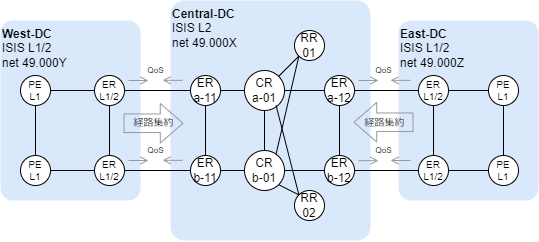

The diagram above was exported from draw.io. Its source (the exported page's mxGraphModel, read from the mxfile embedded in the PNG):
<mxGraphModel dx="979" dy="729" grid="1" gridSize="10" guides="1" tooltips="1" connect="1" arrows="1" fold="1" page="1" pageScale="1" pageWidth="827" pageHeight="1169" math="0" shadow="0">
  <root>
    <mxCell id="0" />
    <mxCell id="1" parent="0" />
    <mxCell id="736" value="&lt;b&gt;East-DC&lt;/b&gt;&lt;br&gt;ISIS L1/2&lt;br&gt;net 49.000Z" style="rounded=1;whiteSpace=wrap;html=1;arcSize=9;strokeColor=none;fillColor=#dae8fc;verticalAlign=top;align=left;" parent="1" vertex="1">
      <mxGeometry x="478" y="70" width="140" height="180" as="geometry" />
    </mxCell>
    <mxCell id="688" value="&lt;b&gt;Central-DC&lt;/b&gt;&lt;br&gt;ISIS L2&lt;br&gt;net 49.000X" style="rounded=1;whiteSpace=wrap;html=1;arcSize=7;strokeColor=none;fillColor=#dae8fc;align=left;verticalAlign=top;" parent="1" vertex="1">
      <mxGeometry x="250" y="50" width="200" height="240" as="geometry" />
    </mxCell>
    <mxCell id="686" value="CR&lt;br&gt;a-01" style="ellipse;whiteSpace=wrap;html=1;" parent="1" vertex="1">
      <mxGeometry x="324" y="120" width="40" height="40" as="geometry" />
    </mxCell>
    <mxCell id="687" value="CR&lt;br&gt;b-01" style="ellipse;whiteSpace=wrap;html=1;" parent="1" vertex="1">
      <mxGeometry x="324" y="200" width="40" height="40" as="geometry" />
    </mxCell>
    <mxCell id="705" value="&lt;b&gt;West-DC&lt;/b&gt;&lt;br&gt;ISIS L1/2&lt;br&gt;net 49.000Y" style="rounded=1;whiteSpace=wrap;html=1;arcSize=9;strokeColor=none;fillColor=#dae8fc;verticalAlign=top;align=left;" parent="1" vertex="1">
      <mxGeometry x="80" y="70" width="140" height="180" as="geometry" />
    </mxCell>
    <mxCell id="709" value="ER&lt;br style=&quot;font-size: 10px;&quot;&gt;L1/2" style="ellipse;whiteSpace=wrap;html=1;fontSize=10;" parent="1" vertex="1">
      <mxGeometry x="174" y="205" width="30" height="30" as="geometry" />
    </mxCell>
    <mxCell id="710" value="ER&lt;br style=&quot;font-size: 10px;&quot;&gt;L1/2" style="ellipse;whiteSpace=wrap;html=1;fontSize=10;" parent="1" vertex="1">
      <mxGeometry x="174" y="125" width="30" height="30" as="geometry" />
    </mxCell>
    <mxCell id="712" value="ER&lt;br style=&quot;font-size: 10px;&quot;&gt;L1/2" style="ellipse;whiteSpace=wrap;html=1;fontSize=10;" parent="1" vertex="1">
      <mxGeometry x="498" y="205" width="30" height="30" as="geometry" />
    </mxCell>
    <mxCell id="713" value="ER&lt;br style=&quot;font-size: 10px;&quot;&gt;L1/2" style="ellipse;whiteSpace=wrap;html=1;fontSize=10;" parent="1" vertex="1">
      <mxGeometry x="498" y="125" width="30" height="30" as="geometry" />
    </mxCell>
    <mxCell id="714" style="edgeStyle=none;html=1;exitX=0;exitY=0.5;exitDx=0;exitDy=0;endArrow=none;endFill=0;entryX=1;entryY=0.5;entryDx=0;entryDy=0;" parent="1" source="687" target="709" edge="1">
      <mxGeometry relative="1" as="geometry">
        <mxPoint x="404" y="230" as="sourcePoint" />
        <mxPoint x="649" y="230" as="targetPoint" />
      </mxGeometry>
    </mxCell>
    <mxCell id="715" style="edgeStyle=none;html=1;exitX=0;exitY=0.5;exitDx=0;exitDy=0;endArrow=none;endFill=0;entryX=1;entryY=0.5;entryDx=0;entryDy=0;" parent="1" source="686" target="710" edge="1">
      <mxGeometry relative="1" as="geometry">
        <mxPoint x="369.85786437626905" y="244.14213562373084" as="sourcePoint" />
        <mxPoint x="324" y="330" as="targetPoint" />
      </mxGeometry>
    </mxCell>
    <mxCell id="716" style="edgeStyle=none;html=1;exitX=1;exitY=0.5;exitDx=0;exitDy=0;endArrow=none;endFill=0;entryX=0;entryY=0.5;entryDx=0;entryDy=0;" parent="1" source="686" target="713" edge="1">
      <mxGeometry relative="1" as="geometry">
        <mxPoint x="474.85786437626905" y="164.14213562373084" as="sourcePoint" />
        <mxPoint x="394" y="330" as="targetPoint" />
      </mxGeometry>
    </mxCell>
    <mxCell id="717" style="edgeStyle=none;html=1;endArrow=none;endFill=0;entryX=0;entryY=0.5;entryDx=0;entryDy=0;" parent="1" source="687" target="712" edge="1">
      <mxGeometry relative="1" as="geometry">
        <mxPoint x="491.67999999999995" y="168.68000000000006" as="sourcePoint" />
        <mxPoint x="549" y="330" as="targetPoint" />
      </mxGeometry>
    </mxCell>
    <mxCell id="720" style="edgeStyle=none;html=1;exitX=0.5;exitY=1;exitDx=0;exitDy=0;endArrow=none;endFill=0;entryX=0.5;entryY=0;entryDx=0;entryDy=0;" parent="1" source="686" target="687" edge="1">
      <mxGeometry relative="1" as="geometry">
        <mxPoint x="444" y="149.99999999999977" as="sourcePoint" />
        <mxPoint x="603.9999999999827" y="149.99999999999977" as="targetPoint" />
      </mxGeometry>
    </mxCell>
    <mxCell id="721" style="edgeStyle=none;html=1;exitX=0;exitY=1;exitDx=0;exitDy=0;endArrow=none;endFill=0;" parent="1" source="751" target="686" edge="1">
      <mxGeometry relative="1" as="geometry">
        <mxPoint x="380" y="90" as="sourcePoint" />
        <mxPoint x="233.99999999999136" y="149.99999999999977" as="targetPoint" />
      </mxGeometry>
    </mxCell>
    <mxCell id="722" style="edgeStyle=none;html=1;endArrow=none;endFill=0;entryX=0.79;entryY=0.085;entryDx=0;entryDy=0;entryPerimeter=0;exitX=0;exitY=1;exitDx=0;exitDy=0;" parent="1" source="751" target="687" edge="1">
      <mxGeometry relative="1" as="geometry">
        <mxPoint x="385.85786437626905" y="104.14213562373095" as="sourcePoint" />
        <mxPoint x="388.14213562373106" y="135.8578643762687" as="targetPoint" />
      </mxGeometry>
    </mxCell>
    <mxCell id="723" style="edgeStyle=none;html=1;endArrow=none;endFill=0;entryX=0.79;entryY=0.875;entryDx=0;entryDy=0;entryPerimeter=0;exitX=0;exitY=0;exitDx=0;exitDy=0;" parent="1" source="752" target="686" edge="1">
      <mxGeometry relative="1" as="geometry">
        <mxPoint x="385.85786437626905" y="245.85786437626905" as="sourcePoint" />
        <mxPoint x="365.6" y="213.4000000000001" as="targetPoint" />
      </mxGeometry>
    </mxCell>
    <mxCell id="724" style="edgeStyle=none;html=1;endArrow=none;endFill=0;entryX=1;entryY=1;entryDx=0;entryDy=0;exitX=0;exitY=0;exitDx=0;exitDy=0;" parent="1" source="752" target="687" edge="1">
      <mxGeometry relative="1" as="geometry">
        <mxPoint x="380" y="250" as="sourcePoint" />
        <mxPoint x="365.6" y="165" as="targetPoint" />
      </mxGeometry>
    </mxCell>
    <mxCell id="725" value="PE&lt;br style=&quot;font-size: 10px;&quot;&gt;L1" style="ellipse;whiteSpace=wrap;html=1;fontSize=10;" parent="1" vertex="1">
      <mxGeometry x="100" y="125" width="30" height="30" as="geometry" />
    </mxCell>
    <mxCell id="727" value="PE&lt;br style=&quot;font-size: 10px;&quot;&gt;L1" style="ellipse;whiteSpace=wrap;html=1;fontSize=10;" parent="1" vertex="1">
      <mxGeometry x="100" y="205" width="30" height="30" as="geometry" />
    </mxCell>
    <mxCell id="728" style="edgeStyle=none;html=1;endArrow=none;endFill=0;entryX=1;entryY=0.5;entryDx=0;entryDy=0;exitX=0;exitY=0.5;exitDx=0;exitDy=0;" parent="1" source="710" target="725" edge="1">
      <mxGeometry relative="1" as="geometry">
        <mxPoint x="170" y="140" as="sourcePoint" />
        <mxPoint x="213.99999999999113" y="150" as="targetPoint" />
      </mxGeometry>
    </mxCell>
    <mxCell id="729" style="edgeStyle=none;html=1;endArrow=none;endFill=0;exitX=0.5;exitY=0;exitDx=0;exitDy=0;fontSize=10;" parent="1" source="709" target="710" edge="1">
      <mxGeometry relative="1" as="geometry">
        <mxPoint x="184" y="150" as="sourcePoint" />
        <mxPoint x="140" y="150" as="targetPoint" />
      </mxGeometry>
    </mxCell>
    <mxCell id="730" style="edgeStyle=none;html=1;endArrow=none;endFill=0;exitX=0.5;exitY=0;exitDx=0;exitDy=0;entryX=0.5;entryY=1;entryDx=0;entryDy=0;" parent="1" source="727" target="725" edge="1">
      <mxGeometry relative="1" as="geometry">
        <mxPoint x="199" y="215" as="sourcePoint" />
        <mxPoint x="199" y="165" as="targetPoint" />
      </mxGeometry>
    </mxCell>
    <mxCell id="731" style="edgeStyle=none;html=1;endArrow=none;endFill=0;exitX=0;exitY=0.5;exitDx=0;exitDy=0;entryX=1;entryY=0.5;entryDx=0;entryDy=0;" parent="1" source="709" target="727" edge="1">
      <mxGeometry relative="1" as="geometry">
        <mxPoint x="125" y="210" as="sourcePoint" />
        <mxPoint x="125" y="165" as="targetPoint" />
      </mxGeometry>
    </mxCell>
    <mxCell id="732" value="ER&lt;br&gt;a-11" style="ellipse;whiteSpace=wrap;html=1;" parent="1" vertex="1">
      <mxGeometry x="270" y="125" width="30" height="30" as="geometry" />
    </mxCell>
    <mxCell id="733" value="ER&lt;br&gt;b-11" style="ellipse;whiteSpace=wrap;html=1;" parent="1" vertex="1">
      <mxGeometry x="270" y="205" width="30" height="30" as="geometry" />
    </mxCell>
    <mxCell id="734" value="ER&lt;br&gt;a-12" style="ellipse;whiteSpace=wrap;html=1;" parent="1" vertex="1">
      <mxGeometry x="404" y="125" width="30" height="30" as="geometry" />
    </mxCell>
    <mxCell id="735" value="ER&lt;br&gt;b-12" style="ellipse;whiteSpace=wrap;html=1;" parent="1" vertex="1">
      <mxGeometry x="404" y="205" width="30" height="30" as="geometry" />
    </mxCell>
    <mxCell id="737" style="edgeStyle=none;html=1;endArrow=none;endFill=0;entryX=0.5;entryY=1;entryDx=0;entryDy=0;fontSize=10;" parent="1" source="712" target="713" edge="1">
      <mxGeometry relative="1" as="geometry">
        <mxPoint x="217" y="215" as="sourcePoint" />
        <mxPoint x="217" y="165" as="targetPoint" />
      </mxGeometry>
    </mxCell>
    <mxCell id="740" value="QoS" style="text;html=1;align=center;verticalAlign=middle;resizable=0;points=[];autosize=1;strokeColor=none;fillColor=none;fontSize=8;" parent="1" vertex="1">
      <mxGeometry x="448" y="190" width="30" height="20" as="geometry" />
    </mxCell>
    <mxCell id="742" value="" style="endArrow=none;html=1;endFill=0;strokeColor=#999999;startArrow=open;startFill=0;" parent="1" edge="1">
      <mxGeometry width="50" height="50" relative="1" as="geometry">
        <mxPoint x="470" y="129.84" as="sourcePoint" />
        <mxPoint x="490" y="129.84" as="targetPoint" />
      </mxGeometry>
    </mxCell>
    <mxCell id="745" value="QoS" style="text;html=1;align=center;verticalAlign=middle;resizable=0;points=[];autosize=1;strokeColor=none;fillColor=none;fontSize=8;" parent="1" vertex="1">
      <mxGeometry x="448" y="110" width="30" height="20" as="geometry" />
    </mxCell>
    <mxCell id="748" value="" style="endArrow=open;html=1;endFill=0;strokeColor=#999999;startArrow=none;startFill=0;" parent="1" edge="1">
      <mxGeometry width="50" height="50" relative="1" as="geometry">
        <mxPoint x="438" y="130.00000000000003" as="sourcePoint" />
        <mxPoint x="458" y="130.00000000000003" as="targetPoint" />
      </mxGeometry>
    </mxCell>
    <mxCell id="749" value="" style="endArrow=open;html=1;endFill=0;strokeColor=#999999;startArrow=none;startFill=0;" parent="1" edge="1">
      <mxGeometry width="50" height="50" relative="1" as="geometry">
        <mxPoint x="438" y="210.16" as="sourcePoint" />
        <mxPoint x="458" y="210.16" as="targetPoint" />
      </mxGeometry>
    </mxCell>
    <mxCell id="750" value="" style="endArrow=none;html=1;endFill=0;strokeColor=#999999;startArrow=open;startFill=0;" parent="1" edge="1">
      <mxGeometry width="50" height="50" relative="1" as="geometry">
        <mxPoint x="470" y="210.00000000000003" as="sourcePoint" />
        <mxPoint x="490" y="210.00000000000003" as="targetPoint" />
      </mxGeometry>
    </mxCell>
    <mxCell id="751" value="RR&lt;br&gt;01" style="ellipse;whiteSpace=wrap;html=1;" parent="1" vertex="1">
      <mxGeometry x="374" y="80" width="30" height="30" as="geometry" />
    </mxCell>
    <mxCell id="752" value="RR&lt;br&gt;02" style="ellipse;whiteSpace=wrap;html=1;" parent="1" vertex="1">
      <mxGeometry x="374" y="240" width="30" height="30" as="geometry" />
    </mxCell>
    <mxCell id="753" value="" style="endArrow=none;html=1;endFill=0;strokeColor=#999999;startArrow=open;startFill=0;" parent="1" edge="1">
      <mxGeometry width="50" height="50" relative="1" as="geometry">
        <mxPoint x="242" y="129.84000000000003" as="sourcePoint" />
        <mxPoint x="262" y="129.84000000000003" as="targetPoint" />
      </mxGeometry>
    </mxCell>
    <mxCell id="754" value="QoS" style="text;html=1;align=center;verticalAlign=middle;resizable=0;points=[];autosize=1;strokeColor=none;fillColor=none;fontSize=8;" parent="1" vertex="1">
      <mxGeometry x="220" y="110" width="30" height="20" as="geometry" />
    </mxCell>
    <mxCell id="755" value="" style="endArrow=open;html=1;endFill=0;strokeColor=#999999;startArrow=none;startFill=0;" parent="1" edge="1">
      <mxGeometry width="50" height="50" relative="1" as="geometry">
        <mxPoint x="208" y="130" as="sourcePoint" />
        <mxPoint x="228" y="130" as="targetPoint" />
      </mxGeometry>
    </mxCell>
    <mxCell id="756" value="" style="endArrow=none;html=1;endFill=0;strokeColor=#999999;startArrow=open;startFill=0;" parent="1" edge="1">
      <mxGeometry width="50" height="50" relative="1" as="geometry">
        <mxPoint x="242" y="209.84000000000003" as="sourcePoint" />
        <mxPoint x="262" y="209.84000000000003" as="targetPoint" />
      </mxGeometry>
    </mxCell>
    <mxCell id="757" value="QoS" style="text;html=1;align=center;verticalAlign=middle;resizable=0;points=[];autosize=1;strokeColor=none;fillColor=none;fontSize=8;" parent="1" vertex="1">
      <mxGeometry x="220" y="190" width="30" height="20" as="geometry" />
    </mxCell>
    <mxCell id="758" value="" style="endArrow=open;html=1;endFill=0;strokeColor=#999999;startArrow=none;startFill=0;" parent="1" edge="1">
      <mxGeometry width="50" height="50" relative="1" as="geometry">
        <mxPoint x="208" y="210" as="sourcePoint" />
        <mxPoint x="228" y="210" as="targetPoint" />
      </mxGeometry>
    </mxCell>
    <mxCell id="759" value="PE&lt;br style=&quot;font-size: 10px;&quot;&gt;L1" style="ellipse;whiteSpace=wrap;html=1;fontSize=10;" parent="1" vertex="1">
      <mxGeometry x="568" y="125" width="30" height="30" as="geometry" />
    </mxCell>
    <mxCell id="760" value="PE&lt;br style=&quot;font-size: 10px;&quot;&gt;L1" style="ellipse;whiteSpace=wrap;html=1;fontSize=10;" parent="1" vertex="1">
      <mxGeometry x="568" y="205" width="30" height="30" as="geometry" />
    </mxCell>
    <mxCell id="761" style="edgeStyle=none;html=1;endArrow=none;endFill=0;exitX=0.5;exitY=0;exitDx=0;exitDy=0;entryX=0.5;entryY=1;entryDx=0;entryDy=0;fontSize=10;" parent="1" source="760" target="759" edge="1">
      <mxGeometry relative="1" as="geometry">
        <mxPoint x="667" y="215" as="sourcePoint" />
        <mxPoint x="667" y="165" as="targetPoint" />
      </mxGeometry>
    </mxCell>
    <mxCell id="762" style="edgeStyle=none;html=1;exitX=1;exitY=0.5;exitDx=0;exitDy=0;endArrow=none;endFill=0;entryX=0;entryY=0.5;entryDx=0;entryDy=0;" parent="1" source="713" target="759" edge="1">
      <mxGeometry relative="1" as="geometry">
        <mxPoint x="382" y="150" as="sourcePoint" />
        <mxPoint x="507.99999999999227" y="150" as="targetPoint" />
      </mxGeometry>
    </mxCell>
    <mxCell id="763" style="edgeStyle=none;html=1;exitX=1;exitY=0.5;exitDx=0;exitDy=0;endArrow=none;endFill=0;entryX=0;entryY=0.5;entryDx=0;entryDy=0;" parent="1" source="712" target="760" edge="1">
      <mxGeometry relative="1" as="geometry">
        <mxPoint x="538.0000000000075" y="150" as="sourcePoint" />
        <mxPoint x="578" y="150" as="targetPoint" />
      </mxGeometry>
    </mxCell>
    <mxCell id="766" value="" style="shape=flexArrow;endArrow=classic;html=1;fontSize=10;strokeColor=#999999;width=18.57142857142857;endSize=7.238095238095237;" parent="1" edge="1">
      <mxGeometry width="50" height="50" relative="1" as="geometry">
        <mxPoint x="203" y="172.76" as="sourcePoint" />
        <mxPoint x="263" y="172.76" as="targetPoint" />
      </mxGeometry>
    </mxCell>
    <mxCell id="767" value="経路集約" style="edgeLabel;html=1;align=center;verticalAlign=middle;resizable=0;points=[];fontSize=10;labelBackgroundColor=none;" parent="766" vertex="1" connectable="0">
      <mxGeometry x="-0.2352" y="5" relative="1" as="geometry">
        <mxPoint x="7" y="4" as="offset" />
      </mxGeometry>
    </mxCell>
    <mxCell id="772" value="" style="shape=flexArrow;endArrow=classic;html=1;fontSize=10;strokeColor=#999999;width=18.57142857142857;endSize=7.238095238095237;" parent="1" edge="1">
      <mxGeometry width="50" height="50" relative="1" as="geometry">
        <mxPoint x="493" y="171.76" as="sourcePoint" />
        <mxPoint x="433" y="171.76" as="targetPoint" />
      </mxGeometry>
    </mxCell>
    <mxCell id="773" value="経路集約" style="edgeLabel;html=1;align=center;verticalAlign=middle;resizable=0;points=[];fontSize=10;labelBackgroundColor=none;" parent="772" vertex="1" connectable="0">
      <mxGeometry x="-0.2352" y="5" relative="1" as="geometry">
        <mxPoint x="-7" y="-5" as="offset" />
      </mxGeometry>
    </mxCell>
    <mxCell id="774" style="edgeStyle=none;html=1;endArrow=none;endFill=0;exitX=0.5;exitY=1;exitDx=0;exitDy=0;entryX=0.5;entryY=0;entryDx=0;entryDy=0;" edge="1" parent="1" source="732" target="733">
      <mxGeometry relative="1" as="geometry">
        <mxPoint x="184" y="230" as="sourcePoint" />
        <mxPoint x="140" y="230" as="targetPoint" />
      </mxGeometry>
    </mxCell>
    <mxCell id="775" style="edgeStyle=none;html=1;endArrow=none;endFill=0;exitX=0.5;exitY=1;exitDx=0;exitDy=0;entryX=0.5;entryY=0;entryDx=0;entryDy=0;" edge="1" parent="1" source="734" target="735">
      <mxGeometry relative="1" as="geometry">
        <mxPoint x="295" y="165" as="sourcePoint" />
        <mxPoint x="295" y="215" as="targetPoint" />
      </mxGeometry>
    </mxCell>
  </root>
</mxGraphModel>